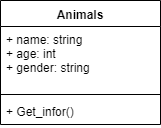

The diagram above was exported from draw.io. Its source (the exported page's mxGraphModel, read from the mxfile embedded in the PNG):
<mxGraphModel dx="1086" dy="808" grid="1" gridSize="10" guides="1" tooltips="1" connect="1" arrows="1" fold="1" page="1" pageScale="1" pageWidth="850" pageHeight="1100" math="0" shadow="0">
  <root>
    <mxCell id="0" />
    <mxCell id="1" parent="0" />
    <mxCell id="ZascP9WjJE-wjdFdUOAo-1" value="Animals" style="swimlane;fontStyle=1;align=center;verticalAlign=top;childLayout=stackLayout;horizontal=1;startSize=26;horizontalStack=0;resizeParent=1;resizeParentMax=0;resizeLast=0;collapsible=1;marginBottom=0;" vertex="1" parent="1">
      <mxGeometry x="310" y="180" width="160" height="124" as="geometry" />
    </mxCell>
    <mxCell id="ZascP9WjJE-wjdFdUOAo-2" value="+ name: string&#10;+ age: int&#10;+ gender: string" style="text;strokeColor=none;fillColor=none;align=left;verticalAlign=top;spacingLeft=4;spacingRight=4;overflow=hidden;rotatable=0;points=[[0,0.5],[1,0.5]];portConstraint=eastwest;" vertex="1" parent="ZascP9WjJE-wjdFdUOAo-1">
      <mxGeometry y="26" width="160" height="64" as="geometry" />
    </mxCell>
    <mxCell id="ZascP9WjJE-wjdFdUOAo-3" value="" style="line;strokeWidth=1;fillColor=none;align=left;verticalAlign=middle;spacingTop=-1;spacingLeft=3;spacingRight=3;rotatable=0;labelPosition=right;points=[];portConstraint=eastwest;" vertex="1" parent="ZascP9WjJE-wjdFdUOAo-1">
      <mxGeometry y="90" width="160" height="8" as="geometry" />
    </mxCell>
    <mxCell id="ZascP9WjJE-wjdFdUOAo-4" value="+ Get_infor()" style="text;strokeColor=none;fillColor=none;align=left;verticalAlign=top;spacingLeft=4;spacingRight=4;overflow=hidden;rotatable=0;points=[[0,0.5],[1,0.5]];portConstraint=eastwest;" vertex="1" parent="ZascP9WjJE-wjdFdUOAo-1">
      <mxGeometry y="98" width="160" height="26" as="geometry" />
    </mxCell>
  </root>
</mxGraphModel>